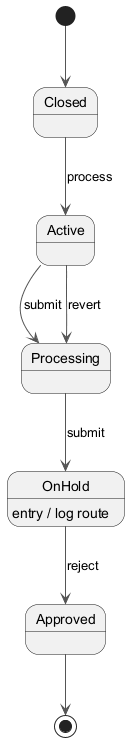

The diagram above was rendered by PlantUML. Its source (embedded in the PNG):
@startuml
skinparam ArrowColor #555555
[*] --> Closed
Closed --> Active : process
Active --> Processing : submit
Processing --> OnHold : submit
OnHold --> Approved : reject
OnHold : entry / log route
Active --> Processing : revert
Approved --> [*]
@enduml